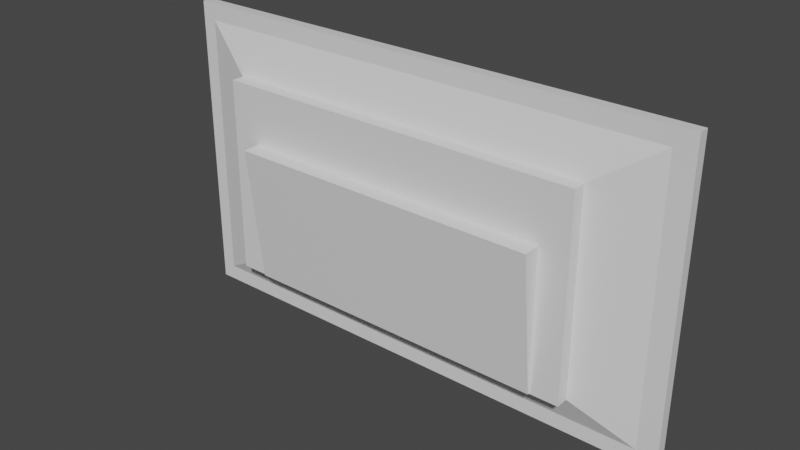 # Source: plasma_screen.blend  (saved by Blender 2.80.75; exported with 4.5.12 LTS)
import bpy
from mathutils import Matrix  # noqa: F401  (used for matrix-valued properties, if any)

bpy.ops.wm.read_factory_settings(use_empty=True)
scene = bpy.context.scene
scene.name = 'Scene'

# ---- collections
col_collection = bpy.data.collections.new('Collection'); scene.collection.children.link(col_collection)

# ---- materials (node trees are filled in below, after node groups)
mat_material = bpy.data.materials.new('Material')
mat_material.alpha_threshold = 0.0
mat_material.use_transparent_shadow = False
mat_material.line_color = (0.0, 0.0, 0.0, 1.0)

# ---- material node trees
mat_material.use_nodes = True; mat_material.node_tree.nodes.clear()
_N = mat_material.node_tree.nodes; _L = mat_material.node_tree.links
n0 = _N.new('ShaderNodeOutputMaterial'); n0.name = 'Material Output'; n0.location = (300, 300)
n1 = _N.new('ShaderNodeBsdfPrincipled'); n1.name = 'Principled BSDF'; n1.location = (10, 300)
n1.distribution = 'GGX'
n1.subsurface_method = 'BURLEY'
n1.inputs[2].default_value = 0.4
n1.inputs[3].default_value = 1.45
n1.inputs[27].default_value = (0.0, 0.0, 0.0, 1.0)
n1.inputs[28].default_value = 1.0
_L.new(n1.outputs[0], n0.inputs[0])
n0.is_active_output = True

# ---- world
world_world = bpy.data.worlds.new('World'); scene.world = world_world
world_world.use_nodes = True; world_world.node_tree.nodes.clear()
_N = world_world.node_tree.nodes; _L = world_world.node_tree.links
n0 = _N.new('ShaderNodeOutputWorld'); n0.name = 'World Output'; n0.location = (300, 300)
n1 = _N.new('ShaderNodeBackground'); n1.name = 'Background'; n1.location = (10, 300)
n1.inputs[0].default_value = (0.05088, 0.05088, 0.05088, 1.0)
_L.new(n1.outputs[0], n0.inputs[0])
n0.is_active_output = True
world_world.color = (0.05088, 0.05088, 0.05088)
world_world.use_sun_shadow = False
world_world.sun_shadow_jitter_overblur = 0.0

# ---- meshes
me_cube = bpy.data.meshes.new('Cube')
me_cube.from_pydata([(5.493, 0.3407, 3.2), (5.493, 0.3407, -3.188), (3.163, -0.7864, 0.7188), (3.163, -0.454, -2.254), (-5.465, 0.3407, 3.2), (-5.465, 0.3407, -3.188), (-3.524, -0.7864, 0.7188), (-3.524, -0.454, -2.254), (-4.784, 0.3407, -3.188), (5.493, 0.3407, -2.647), (-5.465, 0.3407, -2.647), (4.808, 0.3407, 3.2), (4.808, 0.3407, -3.188), (5.493, 0.3407, 2.629), (-5.465, 0.3407, 2.629), (-4.784, 0.3407, 3.2), (-5.171, 0.1685, 2.907), (-5.171, 0.1685, -2.925), (5.22, 0.1685, -2.925), (5.22, 0.1685, 2.907), (-5.163, 0.1185, -2.865), (5.07, 0.1185, 2.845), (-5.163, 0.1185, 2.845), (5.07, 0.1185, -2.865), (-4.133, -0.1515, -2.257), (3.771, -0.1515, 1.952), (-5.465, 0.1171, 3.2), (5.493, 0.1171, -3.188), (-5.465, 0.1171, -3.188), (5.493, 0.1171, 3.2), (-4.133, -0.1515, 1.952), (3.771, -0.1515, -2.257), (-4.133, -0.4215, -2.257), (-4.133, -0.4215, 1.952), (3.771, -0.4215, 1.952), (3.771, -0.4215, -2.257), (-3.524, -0.4215, -2.263), (-3.524, -0.4215, 0.7281), (3.163, -0.4215, 0.7281), (3.163, -0.4215, -2.263), (-5.171, 0.3407, 2.907), (-5.171, 0.3407, -2.925), (5.22, 0.3407, -2.925), (5.22, 0.3407, 2.907), (-1.294, 0.2125, 1.172), (0.7058, 0.2125, 1.172), (-1.294, 0.2124, -0.8283), (0.7058, 0.2124, -0.8283)], [], [(25, 30, 33, 34), (3, 2, 6, 7), (27, 29, 21, 23), (24, 31, 35, 32), (31, 25, 34, 35), (43, 11, 0, 13), (10, 14, 40, 41), (41, 42, 12, 8), (42, 43, 13, 9), (14, 4, 15, 40), (16, 19, 18, 17), (5, 10, 41, 8), (12, 42, 9, 1), (15, 11, 43, 40), (28, 27, 23, 20), (24, 30, 22, 20), (29, 26, 22, 21), (0, 11, 15, 4, 26, 29), (32, 33, 30, 24), (5, 8, 12, 1, 27, 28), (23, 21, 25, 31), (20, 23, 31, 24), (21, 22, 30, 25), (28, 26, 4, 14, 10, 5), (1, 9, 13, 0, 29, 27), (20, 22, 26, 28), (36, 37, 33, 32), (38, 39, 35, 34), (37, 38, 34, 33), (39, 36, 32, 35), (7, 6, 37, 36), (2, 3, 39, 38), (6, 2, 38, 37), (3, 7, 36, 39), (16, 17, 41, 40), (17, 18, 42, 41), (19, 16, 40, 43), (18, 19, 43, 42), (44, 45, 47, 46)])
_uv = me_cube.uv_layers.new(name='UVMap')
_uv.uv.foreach_set('vector', [0.375, 0.1875, 0.625, 0.1875, 0.625, 0.25, 0.375, 0.25, 0.4112, 0.2693, 0.5888, 0.2693, 0.5888, 0.4807, 0.4112, 0.4807, 0.125, 0.6035, 0.375, 0.6035, 0.375, 0.625, 0.125, 0.625, 0.375, 0.9375, 0.625, 0.9375, 0.625, 1.0, 0.375, 1.0, 0.125, 0.6875, 0.375, 0.6875, 0.375, 0.75, 0.125, 0.75, 0.8527, 0.7344, 0.875, 0.7344, 0.875, 0.75, 0.8527, 0.75, 0.6462, 0.5, 0.8527, 0.5, 0.8527, 0.5155, 0.6462, 0.5155, 0.6462, 0.5155, 0.6462, 0.7344, 0.625, 0.7344, 0.625, 0.5155, 0.6462, 0.7344, 0.8527, 0.7344, 0.8527, 0.75, 0.6462, 0.75, 0.8527, 0.5, 0.875, 0.5, 0.875, 0.5155, 0.8527, 0.5155, 0.8527, 0.5155, 0.8527, 0.7344, 0.6462, 0.7344, 0.6462, 0.5155, 0.625, 0.5, 0.6462, 0.5, 0.6462, 0.5155, 0.625, 0.5155, 0.625, 0.7344, 0.6462, 0.7344, 0.6462, 0.75, 0.625, 0.75, 0.875, 0.5155, 0.875, 0.7344, 0.8527, 0.7344, 0.8527, 0.5155, 0.375, 0.8535, 0.625, 0.8535, 0.625, 0.875, 0.375, 0.875, 0.375, 0.5625, 0.625, 0.5625, 0.625, 0.625, 0.375, 0.625, 0.375, 0.1035, 0.625, 0.1035, 0.625, 0.125, 0.375, 0.125, 0.375, 0.0, 0.3906, 0.0, 0.6095, 0.0, 0.625, 0.0, 0.625, 0.1035, 0.375, 0.1035, 0.375, 0.5, 0.625, 0.5, 0.625, 0.5625, 0.375, 0.5625, 0.375, 0.75, 0.3905, 0.75, 0.6094, 0.75, 0.625, 0.75, 0.625, 0.8535, 0.375, 0.8535, 0.125, 0.625, 0.375, 0.625, 0.375, 0.6875, 0.125, 0.6875, 0.375, 0.875, 0.625, 0.875, 0.625, 0.9375, 0.375, 0.9375, 0.375, 0.125, 0.625, 0.125, 0.625, 0.1875, 0.375, 0.1875, 0.375, 0.6465, 0.625, 0.6465, 0.625, 0.75, 0.6027, 0.75, 0.3962, 0.75, 0.375, 0.75, 0.125, 0.5, 0.1462, 0.5, 0.3527, 0.5, 0.375, 0.5, 0.375, 0.6035, 0.125, 0.6035, 0.375, 0.625, 0.625, 0.625, 0.625, 0.6465, 0.375, 0.6465, 0.4112, 0.4807, 0.5888, 0.4807, 0.625, 0.5, 0.375, 0.5, 0.5888, 0.2693, 0.4112, 0.2693, 0.375, 0.25, 0.625, 0.25, 0.5888, 0.4807, 0.5888, 0.2693, 0.625, 0.25, 0.625, 0.5, 0.4112, 0.2693, 0.4112, 0.4807, 0.375, 0.5, 0.375, 0.25, 0.4112, 0.4807, 0.5888, 0.4807, 0.5888, 0.4807, 0.4112, 0.4807, 0.5888, 0.2693, 0.4112, 0.2693, 0.4112, 0.2693, 0.5888, 0.2693, 0.5888, 0.4807, 0.5888, 0.2693, 0.5888, 0.2693, 0.5888, 0.4807, 0.4112, 0.2693, 0.4112, 0.4807, 0.4112, 0.4807, 0.4112, 0.2693, 0.8527, 0.5155, 0.6462, 0.5155, 0.6462, 0.5155, 0.8527, 0.5155, 0.6462, 0.5155, 0.6462, 0.7344, 0.6462, 0.7344, 0.6462, 0.5155, 0.8527, 0.7344, 0.8527, 0.5155, 0.8527, 0.5155, 0.8527, 0.7344, 0.6462, 0.7344, 0.8527, 0.7344, 0.8527, 0.7344, 0.6462, 0.7344, 0.0, 0.0, 1.0, 0.0, 1.0, 1.0, 0.0, 1.0])
me_cube.materials.append(mat_material)
me_cube.use_remesh_preserve_volume = False
me_cube.use_remesh_preserve_attributes = False
me_cube.use_mirror_vertex_groups = False
me_cube.update()
me_plane = bpy.data.meshes.new('Plane')
me_plane.from_pydata([(-4.508, 0.09225, 2.043), (5.895, 0.09225, 2.043), (-4.508, 0.09218, -3.812), (5.895, 0.09218, -3.812)], [], [(0, 1, 3, 2)])
_uv = me_plane.uv_layers.new(name='UVMap')
_uv.uv.foreach_set('vector', [0.0, 0.0, 1.0, 0.0, 1.0, 1.0, 0.0, 1.0])
me_plane.use_remesh_preserve_volume = False
me_plane.use_remesh_preserve_attributes = False
me_plane.use_mirror_vertex_groups = False
me_plane.update()

# ---- objects
ob_cube = bpy.data.objects.new('Cube', me_cube)
ob_plane = bpy.data.objects.new('Plane', me_plane)

# ---- transforms, parenting, visibility, modifiers, constraints
ob_cube.location = (-0.1876, -0.4843, 2.188)
ob_cube.lock_rotations_4d = False
ob_cube.empty_display_type = 'ARROWS'
ob_cube.lineart.crease_threshold = 0.0
ob_plane.location = (-0.8661, -0.3239, 3.067)
ob_plane.lineart.crease_threshold = 0.0

# ---- collection membership
col_collection.objects.link(ob_cube)
col_collection.objects.link(ob_plane)

# ---- scene / render settings (as saved in the file)
scene.frame_start = 1; scene.frame_end = 250; scene.frame_set(1)
scene.render.engine = 'BLENDER_EEVEE_NEXT'
scene.cycles.use_denoising = False
scene.cycles.samples = 128
scene.cycles.sampling_pattern = 'TABULATED_SOBOL'
scene.cycles.use_adaptive_sampling = False
scene.cycles.use_light_tree = False
scene.view_settings.view_transform = 'Filmic'
bpy.context.view_layer.update()

# ---- added for rendering (the .blend has no active camera and no usable light): camera, sun
cam_auto = bpy.data.cameras.new('AutoCamera')
cam_auto.lens = 50.0
cam_auto.sensor_width = 36.0
cam_auto.clip_end = 1000.0
ob_auto_camera = bpy.data.objects.new('AutoCamera', cam_auto)
scene.collection.objects.link(ob_auto_camera)
ob_auto_camera.location = (11.6089, -14.8457, 11.6202)
ob_auto_camera.rotation_euler = (1.09748, -7.21219e-08, 0.694738)
scene.camera = ob_auto_camera
light_auto_sun = bpy.data.lights.new('AutoSun', 'SUN')
light_auto_sun.energy = 3.0
light_auto_sun.angle = 0.0523599
ob_auto_sun = bpy.data.objects.new('AutoSun', light_auto_sun)
scene.collection.objects.link(ob_auto_sun)
ob_auto_sun.rotation_euler = (0.872665, 0.174533, 0.523599)
bpy.context.view_layer.update()

